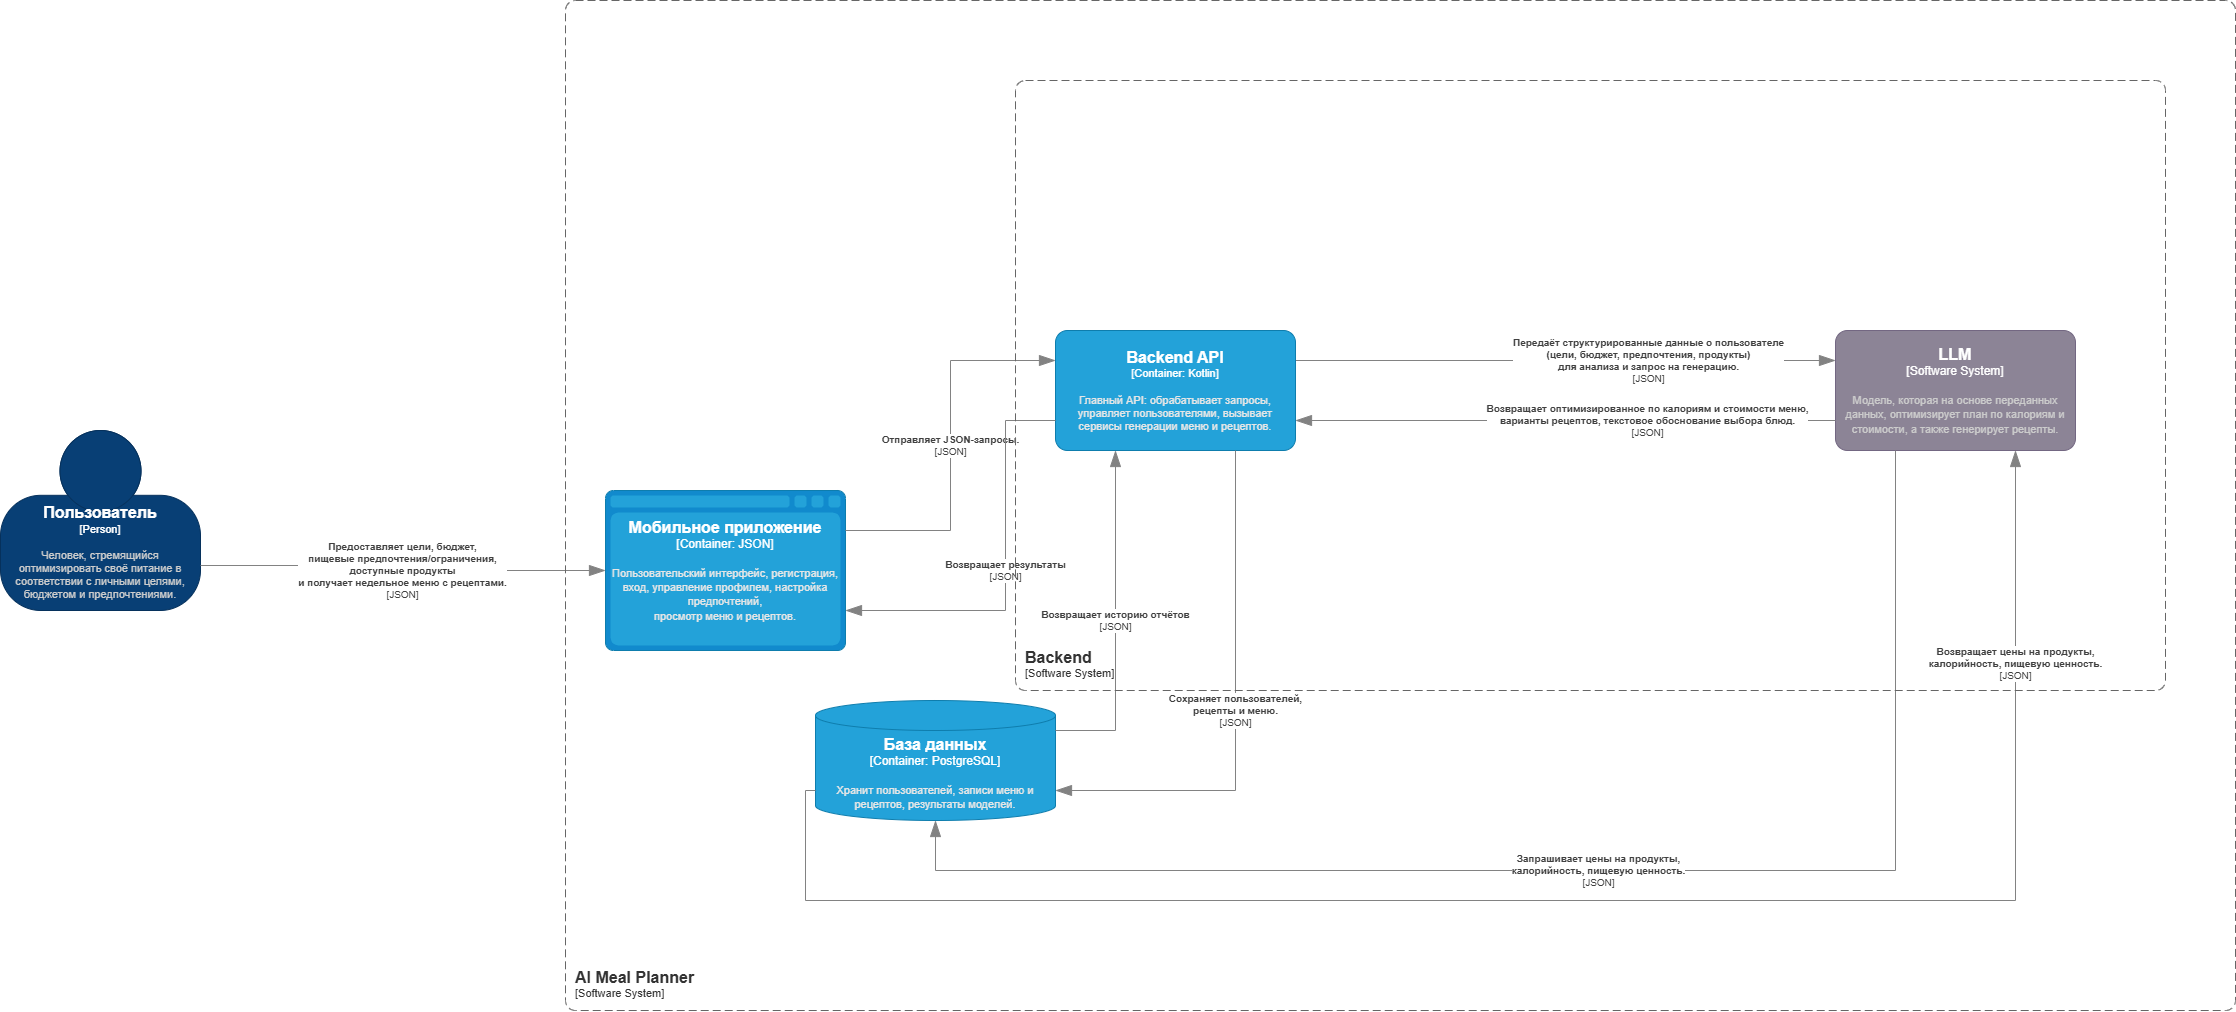

The diagram above was exported from draw.io. Its source (the exported page's mxGraphModel, read from the mxfile embedded in the PNG):
<mxGraphModel dx="3619" dy="2500" grid="1" gridSize="10" guides="1" tooltips="1" connect="1" arrows="1" fold="1" page="1" pageScale="1" pageWidth="1169" pageHeight="827" math="0" shadow="0">
  <root>
    <mxCell id="0" />
    <mxCell id="1" parent="0" />
    <object placeholders="1" c4Name="Пользователь&#10;" c4Type="Person" c4Description="Человек, стремящийся оптимизировать своё питание в соответствии с личными целями, бюджетом и предпочтениями." label="&lt;font style=&quot;font-size: 16px&quot;&gt;&lt;b&gt;%c4Name%&lt;/b&gt;&lt;/font&gt;&lt;div&gt;[%c4Type%]&lt;/div&gt;&lt;br&gt;&lt;div&gt;&lt;font style=&quot;font-size: 11px&quot;&gt;&lt;font color=&quot;#cccccc&quot;&gt;%c4Description%&lt;/font&gt;&lt;/div&gt;" id="XmSQZfOaEtugfB1I-J-F-1">
      <mxCell parent="1" style="html=1;fontSize=11;dashed=0;whiteSpace=wrap;fillColor=#083F75;strokeColor=#06315C;fontColor=#ffffff;shape=mxgraph.c4.person2;align=center;metaEdit=1;points=[[0.5,0,0],[1,0.5,0],[1,0.75,0],[0.75,1,0],[0.5,1,0],[0.25,1,0],[0,0.75,0],[0,0.5,0]];resizable=0;" vertex="1">
        <mxGeometry height="180" width="200" x="-685" y="340" as="geometry" />
      </mxCell>
    </object>
    <object placeholders="1" c4Name="LLM&#10;" c4Type="Software System" c4Description="Модель, которая на основе переданных данных, оптимизирует план по калориям и стоимости, а также генерирует рецепты." label="&lt;font style=&quot;font-size: 16px&quot;&gt;&lt;b&gt;%c4Name%&lt;/b&gt;&lt;/font&gt;&lt;div&gt;[%c4Type%]&lt;/div&gt;&lt;br&gt;&lt;div&gt;&lt;font style=&quot;font-size: 11px&quot;&gt;&lt;font color=&quot;#cccccc&quot;&gt;%c4Description%&lt;/font&gt;&lt;/div&gt;" id="XmSQZfOaEtugfB1I-J-F-3">
      <mxCell parent="1" style="rounded=1;whiteSpace=wrap;html=1;labelBackgroundColor=none;fillColor=#8C8496;fontColor=#ffffff;align=center;arcSize=10;strokeColor=#736782;metaEdit=1;resizable=0;points=[[0.25,0,0],[0.5,0,0],[0.75,0,0],[1,0.25,0],[1,0.5,0],[1,0.75,0],[0.75,1,0],[0.5,1,0],[0.25,1,0],[0,0.75,0],[0,0.5,0],[0,0.25,0]];" vertex="1">
        <mxGeometry height="120" width="240" x="1150" y="240" as="geometry" />
      </mxCell>
    </object>
    <object placeholders="1" c4Type="Relationship" c4Technology="JSON" c4Description="Возвращает оптимизированное по калориям и стоимости меню, &#10;варианты рецептов, текстовое обоснование выбора блюд." label="&lt;div style=&quot;text-align: left&quot;&gt;&lt;div style=&quot;text-align: center&quot;&gt;&lt;b&gt;%c4Description%&lt;/b&gt;&lt;/div&gt;&lt;div style=&quot;text-align: center&quot;&gt;[%c4Technology%]&lt;/div&gt;&lt;/div&gt;" id="XmSQZfOaEtugfB1I-J-F-8">
      <mxCell edge="1" parent="1" source="XmSQZfOaEtugfB1I-J-F-3" style="endArrow=blockThin;html=1;fontSize=10;fontColor=#404040;strokeWidth=1;endFill=1;strokeColor=#828282;elbow=vertical;metaEdit=1;endSize=14;startSize=14;jumpStyle=arc;jumpSize=16;rounded=0;edgeStyle=orthogonalEdgeStyle;entryX=1;entryY=0.75;entryDx=0;entryDy=0;entryPerimeter=0;exitX=0;exitY=0.75;exitDx=0;exitDy=0;exitPerimeter=0;" target="XmSQZfOaEtugfB1I-J-F-13">
        <mxGeometry relative="1" width="240" x="-0.3115" as="geometry">
          <mxPoint x="-1" as="offset" />
          <mxPoint x="1110" y="570" as="sourcePoint" />
          <mxPoint x="720" y="530" as="targetPoint" />
        </mxGeometry>
      </mxCell>
    </object>
    <object placeholders="1" c4Type="Relationship" c4Technology="JSON" c4Description="Передаёт структурированные данные о пользователе &#10;(цели, бюджет, предпочтения, продукты) &#10;для анализа и запрос на генерацию.&#10;" label="&lt;div style=&quot;text-align: left&quot;&gt;&lt;div style=&quot;text-align: center&quot;&gt;&lt;b&gt;%c4Description%&lt;/b&gt;&lt;/div&gt;&lt;div style=&quot;text-align: center&quot;&gt;[%c4Technology%]&lt;/div&gt;&lt;/div&gt;" id="XmSQZfOaEtugfB1I-J-F-9">
      <mxCell edge="1" parent="1" source="XmSQZfOaEtugfB1I-J-F-13" style="endArrow=blockThin;html=1;fontSize=10;fontColor=#404040;strokeWidth=1;endFill=1;strokeColor=#828282;elbow=vertical;metaEdit=1;endSize=14;startSize=14;jumpStyle=arc;jumpSize=16;rounded=0;edgeStyle=orthogonalEdgeStyle;exitX=1;exitY=0.25;exitDx=0;exitDy=0;exitPerimeter=0;entryX=0;entryY=0.25;entryDx=0;entryDy=0;entryPerimeter=0;" target="XmSQZfOaEtugfB1I-J-F-3">
        <mxGeometry relative="1" width="240" x="0.3115" as="geometry">
          <mxPoint as="offset" />
          <mxPoint x="690" y="500" as="sourcePoint" />
          <mxPoint x="940" y="720" as="targetPoint" />
        </mxGeometry>
      </mxCell>
    </object>
    <object placeholders="1" c4Type="Relationship" c4Technology="JSON" c4Description="Предоставляет цели, бюджет, &#10;пищевые предпочтения/ограничения,&#10;доступные продукты &#10;и получает недельное меню с рецептами.&#10;" label="&lt;div style=&quot;text-align: left&quot;&gt;&lt;div style=&quot;text-align: center&quot;&gt;&lt;b&gt;%c4Description%&lt;/b&gt;&lt;/div&gt;&lt;div style=&quot;text-align: center&quot;&gt;[%c4Technology%]&lt;/div&gt;&lt;/div&gt;" id="XmSQZfOaEtugfB1I-J-F-10">
      <mxCell edge="1" parent="1" source="XmSQZfOaEtugfB1I-J-F-1" style="endArrow=blockThin;html=1;fontSize=10;fontColor=#404040;strokeWidth=1;endFill=1;strokeColor=#828282;elbow=vertical;metaEdit=1;endSize=14;startSize=14;jumpStyle=arc;jumpSize=16;rounded=0;edgeStyle=orthogonalEdgeStyle;exitX=1;exitY=0.75;exitDx=0;exitDy=0;exitPerimeter=0;entryX=0;entryY=0.5;entryDx=0;entryDy=0;entryPerimeter=0;" target="XmSQZfOaEtugfB1I-J-F-11">
        <mxGeometry relative="1" width="240" as="geometry">
          <mxPoint x="480" y="530" as="sourcePoint" />
          <mxPoint x="720" y="530" as="targetPoint" />
        </mxGeometry>
      </mxCell>
    </object>
    <object placeholders="1" c4Name="Мобильное приложение" c4Type="Container" c4Technology="JSON" c4Description="Пользовательский интерфейс, регистрация, вход, управление профилем, настройка предпочтений, &#10;просмотр меню и рецептов." label="&lt;font style=&quot;font-size: 16px&quot;&gt;&lt;b&gt;%c4Name%&lt;/b&gt;&lt;/font&gt;&lt;div&gt;[%c4Type%:&amp;nbsp;%c4Technology%]&lt;/div&gt;&lt;br&gt;&lt;div&gt;&lt;font style=&quot;font-size: 11px&quot;&gt;&lt;font color=&quot;#E6E6E6&quot;&gt;%c4Description%&lt;/font&gt;&lt;/div&gt;" id="XmSQZfOaEtugfB1I-J-F-11">
      <mxCell parent="1" style="shape=mxgraph.c4.webBrowserContainer2;whiteSpace=wrap;html=1;boundedLbl=1;rounded=0;labelBackgroundColor=none;strokeColor=#118ACD;fillColor=#23A2D9;strokeColor=#118ACD;strokeColor2=#0E7DAD;fontSize=12;fontColor=#ffffff;align=center;metaEdit=1;points=[[0.5,0,0],[1,0.25,0],[1,0.5,0],[1,0.75,0],[0.5,1,0],[0,0.75,0],[0,0.5,0],[0,0.25,0]];resizable=0;" vertex="1">
        <mxGeometry height="160" width="240" x="-80" y="400" as="geometry" />
      </mxCell>
    </object>
    <object placeholders="1" c4Name="AI Meal Planner" c4Type="SystemScopeBoundary" c4Application="Software System" label="&lt;font style=&quot;font-size: 16px&quot;&gt;&lt;b&gt;&lt;div style=&quot;text-align: left&quot;&gt;%c4Name%&lt;/div&gt;&lt;/b&gt;&lt;/font&gt;&lt;div style=&quot;text-align: left&quot;&gt;[%c4Application%]&lt;/div&gt;" id="XmSQZfOaEtugfB1I-J-F-12">
      <mxCell parent="1" style="rounded=1;fontSize=11;whiteSpace=wrap;html=1;dashed=1;arcSize=20;fillColor=none;strokeColor=#666666;fontColor=#333333;labelBackgroundColor=none;align=left;verticalAlign=bottom;labelBorderColor=none;spacingTop=0;spacing=10;dashPattern=8 4;metaEdit=1;rotatable=0;perimeter=rectanglePerimeter;noLabel=0;labelPadding=0;allowArrows=0;connectable=0;expand=0;recursiveResize=0;editable=1;pointerEvents=0;absoluteArcSize=1;points=[[0.25,0,0],[0.5,0,0],[0.75,0,0],[1,0.25,0],[1,0.5,0],[1,0.75,0],[0.75,1,0],[0.5,1,0],[0.25,1,0],[0,0.75,0],[0,0.5,0],[0,0.25,0]];" vertex="1">
        <mxGeometry height="1010" width="1670" x="-120" y="-90" as="geometry" />
      </mxCell>
    </object>
    <object placeholders="1" c4Name="Backend API" c4Type="Container" c4Technology="Kotlin" c4Description="Главный API: обрабатывает запросы, управляет пользователями, вызывает сервисы генерации меню и рецептов.&#10;" label="&lt;font style=&quot;font-size: 16px&quot;&gt;&lt;b&gt;%c4Name%&lt;/b&gt;&lt;/font&gt;&lt;div&gt;[%c4Type%: %c4Technology%]&lt;/div&gt;&lt;br&gt;&lt;div&gt;&lt;font style=&quot;font-size: 11px&quot;&gt;&lt;font color=&quot;#E6E6E6&quot;&gt;%c4Description%&lt;/font&gt;&lt;/div&gt;" id="XmSQZfOaEtugfB1I-J-F-13">
      <mxCell parent="1" style="rounded=1;whiteSpace=wrap;html=1;fontSize=11;labelBackgroundColor=none;fillColor=#23A2D9;fontColor=#ffffff;align=center;arcSize=10;strokeColor=#0E7DAD;metaEdit=1;resizable=0;points=[[0.25,0,0],[0.5,0,0],[0.75,0,0],[1,0.25,0],[1,0.5,0],[1,0.75,0],[0.75,1,0],[0.5,1,0],[0.25,1,0],[0,0.75,0],[0,0.5,0],[0,0.25,0]];" vertex="1">
        <mxGeometry height="120" width="240" x="370" y="240" as="geometry" />
      </mxCell>
    </object>
    <object placeholders="1" c4Name="База данных" c4Type="Container" c4Technology="PostgreSQL" c4Description="Хранит пользователей, записи меню и рецептов, результаты моделей." label="&lt;font style=&quot;font-size: 16px&quot;&gt;&lt;b&gt;%c4Name%&lt;/b&gt;&lt;/font&gt;&lt;div&gt;[%c4Type%:&amp;nbsp;%c4Technology%]&lt;/div&gt;&lt;br&gt;&lt;div&gt;&lt;font style=&quot;font-size: 11px&quot;&gt;&lt;font color=&quot;#E6E6E6&quot;&gt;%c4Description%&lt;/font&gt;&lt;/div&gt;" id="XmSQZfOaEtugfB1I-J-F-14">
      <mxCell parent="1" style="shape=cylinder3;size=15;whiteSpace=wrap;html=1;boundedLbl=1;rounded=0;labelBackgroundColor=none;fillColor=#23A2D9;fontSize=12;fontColor=#ffffff;align=center;strokeColor=#0E7DAD;metaEdit=1;points=[[0.5,0,0],[1,0.25,0],[1,0.5,0],[1,0.75,0],[0.5,1,0],[0,0.75,0],[0,0.5,0],[0,0.25,0]];resizable=0;" vertex="1">
        <mxGeometry height="120" width="240" x="130" y="610" as="geometry" />
      </mxCell>
    </object>
    <object placeholders="1" c4Type="Relationship" c4Technology="JSON" c4Description="Отправляет JSON-запросы." label="&lt;div style=&quot;text-align: left&quot;&gt;&lt;div style=&quot;text-align: center&quot;&gt;&lt;b&gt;%c4Description%&lt;/b&gt;&lt;/div&gt;&lt;div style=&quot;text-align: center&quot;&gt;[%c4Technology%]&lt;/div&gt;&lt;/div&gt;" id="XmSQZfOaEtugfB1I-J-F-16">
      <mxCell edge="1" parent="1" source="XmSQZfOaEtugfB1I-J-F-11" style="endArrow=blockThin;html=1;fontSize=10;fontColor=#404040;strokeWidth=1;endFill=1;strokeColor=#828282;elbow=vertical;metaEdit=1;endSize=14;startSize=14;jumpStyle=arc;jumpSize=16;rounded=0;edgeStyle=orthogonalEdgeStyle;entryX=0;entryY=0.25;entryDx=0;entryDy=0;entryPerimeter=0;exitX=1;exitY=0.25;exitDx=0;exitDy=0;exitPerimeter=0;" target="XmSQZfOaEtugfB1I-J-F-13">
        <mxGeometry relative="1" width="240" as="geometry">
          <mxPoint x="230" y="440" as="sourcePoint" />
          <mxPoint x="470" y="440" as="targetPoint" />
        </mxGeometry>
      </mxCell>
    </object>
    <object placeholders="1" c4Type="Relationship" c4Technology="JSON" c4Description="Возвращает результаты" label="&lt;div style=&quot;text-align: left&quot;&gt;&lt;div style=&quot;text-align: center&quot;&gt;&lt;b&gt;%c4Description%&lt;/b&gt;&lt;/div&gt;&lt;div style=&quot;text-align: center&quot;&gt;[%c4Technology%]&lt;/div&gt;&lt;/div&gt;" id="XmSQZfOaEtugfB1I-J-F-17">
      <mxCell edge="1" parent="1" source="XmSQZfOaEtugfB1I-J-F-13" style="endArrow=blockThin;html=1;fontSize=10;fontColor=#404040;strokeWidth=1;endFill=1;strokeColor=#828282;elbow=vertical;metaEdit=1;endSize=14;startSize=14;jumpStyle=arc;jumpSize=16;rounded=0;edgeStyle=orthogonalEdgeStyle;entryX=1;entryY=0.75;entryDx=0;entryDy=0;entryPerimeter=0;exitX=0;exitY=0.75;exitDx=0;exitDy=0;exitPerimeter=0;" target="XmSQZfOaEtugfB1I-J-F-11">
        <mxGeometry relative="1" width="240" as="geometry">
          <Array as="points">
            <mxPoint x="320" y="330" />
            <mxPoint x="320" y="520" />
          </Array>
          <mxPoint x="260" y="590" as="sourcePoint" />
          <mxPoint x="470" y="420" as="targetPoint" />
        </mxGeometry>
      </mxCell>
    </object>
    <object placeholders="1" c4Type="Relationship" c4Technology="JSON" c4Description="Возвращает историю отчётов" label="&lt;div style=&quot;text-align: left&quot;&gt;&lt;div style=&quot;text-align: center&quot;&gt;&lt;b&gt;%c4Description%&lt;/b&gt;&lt;/div&gt;&lt;div style=&quot;text-align: center&quot;&gt;[%c4Technology%]&lt;/div&gt;&lt;/div&gt;" id="XmSQZfOaEtugfB1I-J-F-18">
      <mxCell edge="1" parent="1" source="XmSQZfOaEtugfB1I-J-F-14" style="endArrow=blockThin;html=1;fontSize=10;fontColor=#404040;strokeWidth=1;endFill=1;strokeColor=#828282;elbow=vertical;metaEdit=1;endSize=14;startSize=14;jumpStyle=arc;jumpSize=16;rounded=0;edgeStyle=orthogonalEdgeStyle;entryX=0.25;entryY=1;entryDx=0;entryDy=0;entryPerimeter=0;exitX=1;exitY=0.25;exitDx=0;exitDy=0;exitPerimeter=0;" target="XmSQZfOaEtugfB1I-J-F-13">
        <mxGeometry relative="1" width="240" as="geometry">
          <mxPoint x="280" y="570" as="sourcePoint" />
          <mxPoint x="520" y="570" as="targetPoint" />
        </mxGeometry>
      </mxCell>
    </object>
    <object placeholders="1" c4Type="Relationship" c4Technology="JSON" c4Description="Сохраняет пользователей, &#10;рецепты и меню." label="&lt;div style=&quot;text-align: left&quot;&gt;&lt;div style=&quot;text-align: center&quot;&gt;&lt;b&gt;%c4Description%&lt;/b&gt;&lt;/div&gt;&lt;div style=&quot;text-align: center&quot;&gt;[%c4Technology%]&lt;/div&gt;&lt;/div&gt;" id="XmSQZfOaEtugfB1I-J-F-19">
      <mxCell edge="1" parent="1" source="XmSQZfOaEtugfB1I-J-F-13" style="endArrow=blockThin;html=1;fontSize=10;fontColor=#404040;strokeWidth=1;endFill=1;strokeColor=#828282;elbow=vertical;metaEdit=1;endSize=14;startSize=14;jumpStyle=arc;jumpSize=16;rounded=0;edgeStyle=orthogonalEdgeStyle;entryX=1;entryY=0.75;entryDx=0;entryDy=0;entryPerimeter=0;exitX=0.75;exitY=1;exitDx=0;exitDy=0;exitPerimeter=0;" target="XmSQZfOaEtugfB1I-J-F-14">
        <mxGeometry relative="1" width="240" as="geometry">
          <mxPoint x="470" y="800" as="sourcePoint" />
          <mxPoint x="680" y="630" as="targetPoint" />
        </mxGeometry>
      </mxCell>
    </object>
    <object placeholders="1" c4Type="Relationship" c4Technology="JSON" c4Description="Возвращает цены на продукты, &#10;калорийность, пищевую ценность." label="&lt;div style=&quot;text-align: left&quot;&gt;&lt;div style=&quot;text-align: center&quot;&gt;&lt;b&gt;%c4Description%&lt;/b&gt;&lt;/div&gt;&lt;div style=&quot;text-align: center&quot;&gt;[%c4Technology%]&lt;/div&gt;&lt;/div&gt;" id="XmSQZfOaEtugfB1I-J-F-21">
      <mxCell edge="1" parent="1" source="XmSQZfOaEtugfB1I-J-F-14" style="endArrow=blockThin;html=1;fontSize=10;fontColor=#404040;strokeWidth=1;endFill=1;strokeColor=#828282;elbow=vertical;metaEdit=1;endSize=14;startSize=14;jumpStyle=arc;jumpSize=16;rounded=0;edgeStyle=orthogonalEdgeStyle;entryX=0.75;entryY=1;entryDx=0;entryDy=0;entryPerimeter=0;exitX=0;exitY=0.75;exitDx=0;exitDy=0;exitPerimeter=0;" target="XmSQZfOaEtugfB1I-J-F-3">
        <mxGeometry relative="1" width="240" x="0.759" as="geometry">
          <mxPoint as="offset" />
          <Array as="points">
            <mxPoint x="120" y="700" />
            <mxPoint x="120" y="810" />
            <mxPoint x="1330" y="810" />
          </Array>
          <mxPoint x="430" y="390" as="sourcePoint" />
          <mxPoint x="670" y="390" as="targetPoint" />
        </mxGeometry>
      </mxCell>
    </object>
    <object placeholders="1" c4Type="Relationship" c4Technology="JSON" c4Description="Запрашивает цены на продукты, &#10;калорийность, пищевую ценность." label="&lt;div style=&quot;text-align: left&quot;&gt;&lt;div style=&quot;text-align: center&quot;&gt;&lt;b&gt;%c4Description%&lt;/b&gt;&lt;/div&gt;&lt;div style=&quot;text-align: center&quot;&gt;[%c4Technology%]&lt;/div&gt;&lt;/div&gt;" id="XmSQZfOaEtugfB1I-J-F-25">
      <mxCell edge="1" parent="1" source="XmSQZfOaEtugfB1I-J-F-3" style="endArrow=blockThin;html=1;fontSize=10;fontColor=#404040;strokeWidth=1;endFill=1;strokeColor=#828282;elbow=vertical;metaEdit=1;endSize=14;startSize=14;jumpStyle=arc;jumpSize=16;rounded=0;edgeStyle=orthogonalEdgeStyle;exitX=0.25;exitY=1;exitDx=0;exitDy=0;exitPerimeter=0;entryX=0.5;entryY=1;entryDx=0;entryDy=0;entryPerimeter=0;" target="XmSQZfOaEtugfB1I-J-F-14">
        <mxGeometry relative="1" width="240" as="geometry">
          <Array as="points">
            <mxPoint x="1210" y="780" />
            <mxPoint x="250" y="780" />
          </Array>
          <mxPoint x="630" y="560" as="sourcePoint" />
          <mxPoint x="870" y="560" as="targetPoint" />
        </mxGeometry>
      </mxCell>
    </object>
    <object placeholders="1" c4Name="Backend&#10;" c4Type="SystemScopeBoundary" c4Application="Software System" label="&lt;font style=&quot;font-size: 16px&quot;&gt;&lt;b&gt;&lt;div style=&quot;text-align: left&quot;&gt;%c4Name%&lt;/div&gt;&lt;/b&gt;&lt;/font&gt;&lt;div style=&quot;text-align: left&quot;&gt;[%c4Application%]&lt;/div&gt;" id="NdD58g3mHlvZhVnDfq2y-2">
      <mxCell parent="1" style="rounded=1;fontSize=11;whiteSpace=wrap;html=1;dashed=1;arcSize=20;fillColor=none;strokeColor=#666666;fontColor=#333333;labelBackgroundColor=none;align=left;verticalAlign=bottom;labelBorderColor=none;spacingTop=0;spacing=10;dashPattern=8 4;metaEdit=1;rotatable=0;perimeter=rectanglePerimeter;noLabel=0;labelPadding=0;allowArrows=0;connectable=0;expand=0;recursiveResize=0;editable=1;pointerEvents=0;absoluteArcSize=1;points=[[0.25,0,0],[0.5,0,0],[0.75,0,0],[1,0.25,0],[1,0.5,0],[1,0.75,0],[0.75,1,0],[0.5,1,0],[0.25,1,0],[0,0.75,0],[0,0.5,0],[0,0.25,0]];" vertex="1">
        <mxGeometry height="610" width="1150" x="330" y="-10" as="geometry" />
      </mxCell>
    </object>
  </root>
</mxGraphModel>